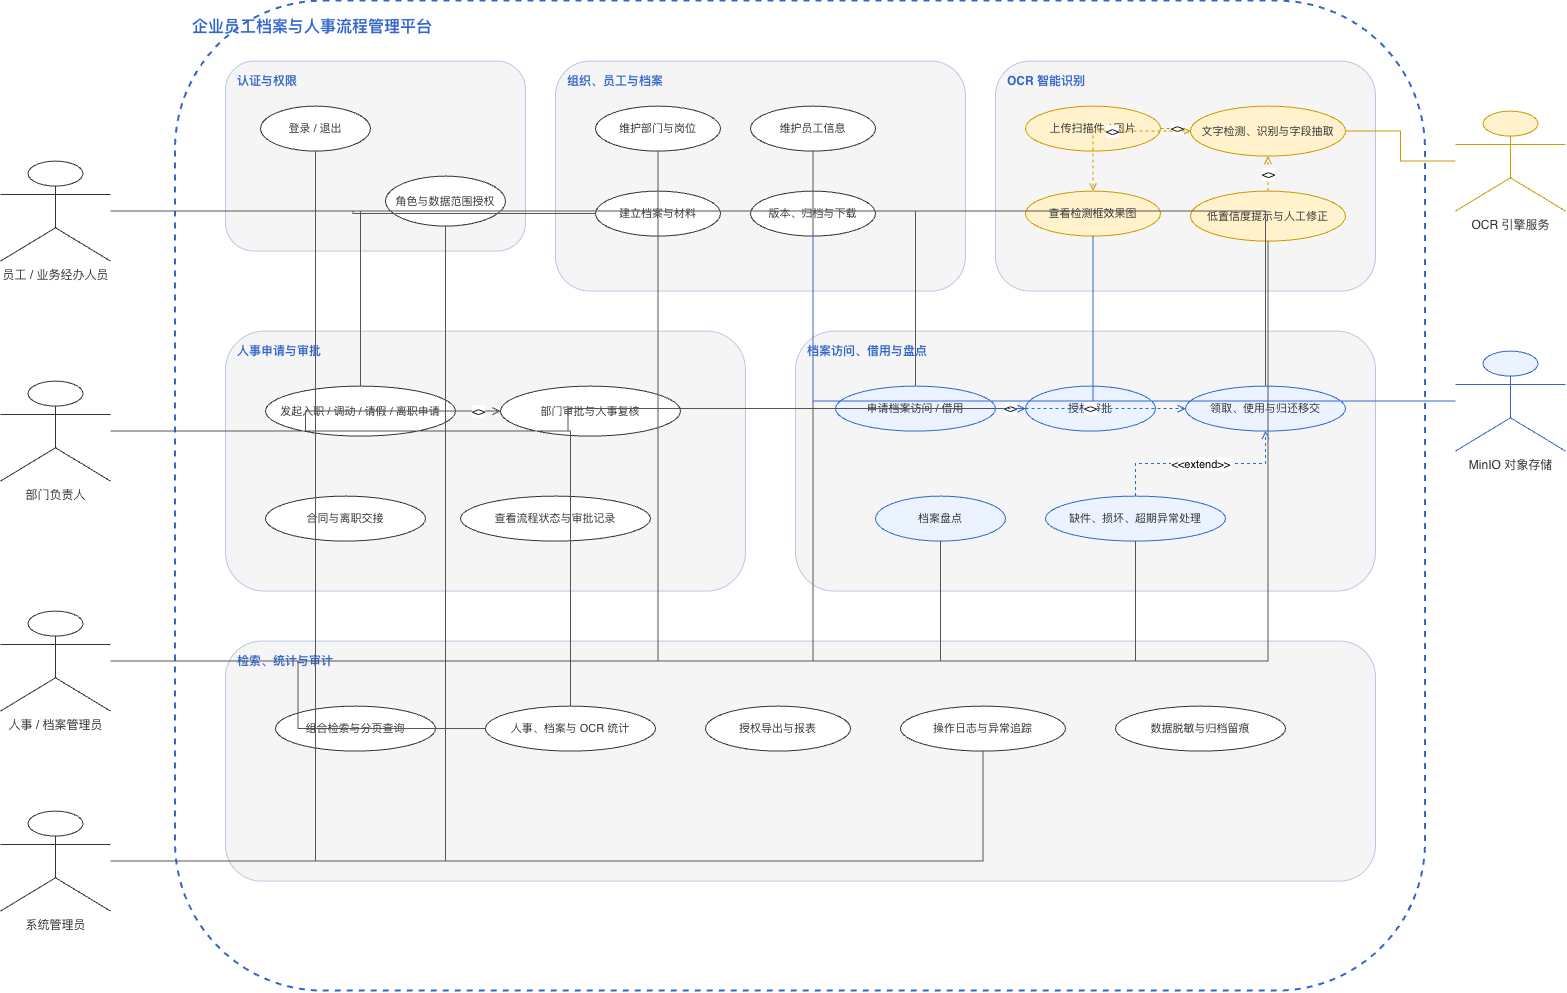

The diagram above was exported from draw.io. Its source (the exported page's mxGraphModel, read from the mxfile embedded in the PNG):
<mxGraphModel dx="1607" dy="1112" grid="1" gridSize="10" guides="1" tooltips="1" connect="1" arrows="1" fold="1" page="1" pageScale="1" pageWidth="1700" pageHeight="1100" background="#FFFFFF" math="0" shadow="0">
  <root>
    <mxCell id="0" />
    <mxCell id="1" parent="0" />
    <mxCell id="system-boundary" parent="1" style="rounded=1;whiteSpace=wrap;html=1;fillColor=none;strokeColor=#3366CC;strokeWidth=2;dashed=1;fontColor=#3366CC;fontFamily=Helvetica;fontSize=16;fontStyle=1;verticalAlign=top;align=left;spacingTop=10;spacingLeft=15;" value="企业员工档案与人事流程管理平台" vertex="1">
      <mxGeometry height="990" width="1250" x="230" y="40" as="geometry" />
    </mxCell>
    <mxCell id="group-auth" parent="1" style="rounded=1;whiteSpace=wrap;html=1;fillColor=#F5F5F5;strokeColor=#B7C9E2;fontColor=#3366CC;fontFamily=Helvetica;fontSize=12;fontStyle=1;verticalAlign=top;align=left;spacingTop=6;spacingLeft=10;" value="认证与权限" vertex="1">
      <mxGeometry height="190" width="300" x="280" y="100" as="geometry" />
    </mxCell>
    <mxCell id="group-archive" parent="1" style="rounded=1;whiteSpace=wrap;html=1;fillColor=#F5F5F5;strokeColor=#B7C9E2;fontColor=#3366CC;fontFamily=Helvetica;fontSize=12;fontStyle=1;verticalAlign=top;align=left;spacingTop=6;spacingLeft=10;" value="组织、员工与档案" vertex="1">
      <mxGeometry height="230" width="410" x="610" y="100" as="geometry" />
    </mxCell>
    <mxCell id="group-ocr" parent="1" style="rounded=1;whiteSpace=wrap;html=1;fillColor=#F5F5F5;strokeColor=#B7C9E2;fontColor=#3366CC;fontFamily=Helvetica;fontSize=12;fontStyle=1;verticalAlign=top;align=left;spacingTop=6;spacingLeft=10;" value="OCR 智能识别" vertex="1">
      <mxGeometry height="230" width="380" x="1050" y="100" as="geometry" />
    </mxCell>
    <mxCell id="group-process" parent="1" style="rounded=1;whiteSpace=wrap;html=1;fillColor=#F5F5F5;strokeColor=#B7C9E2;fontColor=#3366CC;fontFamily=Helvetica;fontSize=12;fontStyle=1;verticalAlign=top;align=left;spacingTop=6;spacingLeft=10;" value="人事申请与审批" vertex="1">
      <mxGeometry height="260" width="520" x="280" y="370" as="geometry" />
    </mxCell>
    <mxCell id="group-use" parent="1" style="rounded=1;whiteSpace=wrap;html=1;fillColor=#F5F5F5;strokeColor=#B7C9E2;fontColor=#3366CC;fontFamily=Helvetica;fontSize=12;fontStyle=1;verticalAlign=top;align=left;spacingTop=6;spacingLeft=10;" value="档案访问、借用与盘点" vertex="1">
      <mxGeometry height="260" width="580" x="850" y="370" as="geometry" />
    </mxCell>
    <mxCell id="group-govern" parent="1" style="rounded=1;whiteSpace=wrap;html=1;fillColor=#F5F5F5;strokeColor=#B7C9E2;fontColor=#3366CC;fontFamily=Helvetica;fontSize=12;fontStyle=1;verticalAlign=top;align=left;spacingTop=6;spacingLeft=10;" value="检索、统计与审计" vertex="1">
      <mxGeometry height="240" width="1150" x="280" y="680" as="geometry" />
    </mxCell>
    <mxCell id="uc-login" parent="1" style="ellipse;whiteSpace=wrap;html=1;fillColor=#FFFFFF;strokeColor=#333333;fontColor=#333333;fontFamily=Helvetica;fontSize=11;" value="登录 / 退出" vertex="1">
      <mxGeometry height="45" width="110" x="315" y="145" as="geometry" />
    </mxCell>
    <mxCell id="uc-permission" parent="1" style="ellipse;whiteSpace=wrap;html=1;fillColor=#FFFFFF;strokeColor=#333333;fontColor=#333333;fontFamily=Helvetica;fontSize=11;" value="角色与数据范围授权" vertex="1">
      <mxGeometry height="50" width="120" x="440" y="215" as="geometry" />
    </mxCell>
    <mxCell id="uc-org" parent="1" style="ellipse;whiteSpace=wrap;html=1;fillColor=#FFFFFF;strokeColor=#333333;fontColor=#333333;fontFamily=Helvetica;fontSize=11;" value="维护部门与岗位" vertex="1">
      <mxGeometry height="45" width="125" x="650" y="145" as="geometry" />
    </mxCell>
    <mxCell id="uc-employee" parent="1" style="ellipse;whiteSpace=wrap;html=1;fillColor=#FFFFFF;strokeColor=#333333;fontColor=#333333;fontFamily=Helvetica;fontSize=11;" value="维护员工信息" vertex="1">
      <mxGeometry height="45" width="125" x="805" y="145" as="geometry" />
    </mxCell>
    <mxCell id="uc-archive" parent="1" style="ellipse;whiteSpace=wrap;html=1;fillColor=#FFFFFF;strokeColor=#333333;fontColor=#333333;fontFamily=Helvetica;fontSize=11;" value="建立档案与材料" vertex="1">
      <mxGeometry height="45" width="125" x="650" y="230" as="geometry" />
    </mxCell>
    <mxCell id="uc-version" parent="1" style="ellipse;whiteSpace=wrap;html=1;fillColor=#FFFFFF;strokeColor=#333333;fontColor=#333333;fontFamily=Helvetica;fontSize=11;" value="版本、归档与下载" vertex="1">
      <mxGeometry height="45" width="125" x="805" y="230" as="geometry" />
    </mxCell>
    <mxCell id="uc-upload" parent="1" style="ellipse;whiteSpace=wrap;html=1;fillColor=#FFF2CC;strokeColor=#CC9900;fontColor=#333333;fontFamily=Helvetica;fontSize=11;" value="上传扫描件 / 图片" vertex="1">
      <mxGeometry height="45" width="135" x="1080" y="145" as="geometry" />
    </mxCell>
    <mxCell id="uc-recognize" parent="1" style="ellipse;whiteSpace=wrap;html=1;fillColor=#FFF2CC;strokeColor=#CC9900;fontColor=#333333;fontFamily=Helvetica;fontSize=11;" value="文字检测、识别与字段抽取" vertex="1">
      <mxGeometry height="50" width="155" x="1245" y="145" as="geometry" />
    </mxCell>
    <mxCell id="uc-preview" parent="1" style="ellipse;whiteSpace=wrap;html=1;fillColor=#FFF2CC;strokeColor=#CC9900;fontColor=#333333;fontFamily=Helvetica;fontSize=11;" value="查看检测框效果图" vertex="1">
      <mxGeometry height="45" width="135" x="1080" y="230" as="geometry" />
    </mxCell>
    <mxCell id="uc-review" parent="1" style="ellipse;whiteSpace=wrap;html=1;fillColor=#FFF2CC;strokeColor=#CC9900;fontColor=#333333;fontFamily=Helvetica;fontSize=11;" value="低置信度提示与人工修正" vertex="1">
      <mxGeometry height="50" width="155" x="1245" y="230" as="geometry" />
    </mxCell>
    <mxCell id="uc-hr-request" parent="1" style="ellipse;whiteSpace=wrap;html=1;fillColor=#FFFFFF;strokeColor=#333333;fontColor=#333333;fontFamily=Helvetica;fontSize=11;" value="发起入职 / 调动 / 请假 / 离职申请" vertex="1">
      <mxGeometry height="50" width="190" x="320" y="425" as="geometry" />
    </mxCell>
    <mxCell id="uc-approve" parent="1" style="ellipse;whiteSpace=wrap;html=1;fillColor=#FFFFFF;strokeColor=#333333;fontColor=#333333;fontFamily=Helvetica;fontSize=11;" value="部门审批与人事复核" vertex="1">
      <mxGeometry height="50" width="180" x="555" y="425" as="geometry" />
    </mxCell>
    <mxCell id="uc-contract" parent="1" style="ellipse;whiteSpace=wrap;html=1;fillColor=#FFFFFF;strokeColor=#333333;fontColor=#333333;fontFamily=Helvetica;fontSize=11;" value="合同与离职交接" vertex="1">
      <mxGeometry height="45" width="160" x="320" y="535" as="geometry" />
    </mxCell>
    <mxCell id="uc-process-record" parent="1" style="ellipse;whiteSpace=wrap;html=1;fillColor=#FFFFFF;strokeColor=#333333;fontColor=#333333;fontFamily=Helvetica;fontSize=11;" value="查看流程状态与审批记录" vertex="1">
      <mxGeometry height="45" width="190" x="515" y="535" as="geometry" />
    </mxCell>
    <mxCell id="uc-access" parent="1" style="ellipse;whiteSpace=wrap;html=1;fillColor=#EAF3FF;strokeColor=#3366CC;fontColor=#333333;fontFamily=Helvetica;fontSize=11;" value="申请档案访问 / 借用" vertex="1">
      <mxGeometry height="45" width="160" x="890" y="425" as="geometry" />
    </mxCell>
    <mxCell id="uc-use-approve" parent="1" style="ellipse;whiteSpace=wrap;html=1;fillColor=#EAF3FF;strokeColor=#3366CC;fontColor=#333333;fontFamily=Helvetica;fontSize=11;" value="授权审批" vertex="1">
      <mxGeometry height="45" width="130" x="1080" y="425" as="geometry" />
    </mxCell>
    <mxCell id="uc-checkout" parent="1" style="ellipse;whiteSpace=wrap;html=1;fillColor=#EAF3FF;strokeColor=#3366CC;fontColor=#333333;fontFamily=Helvetica;fontSize=11;" value="领取、使用与归还移交" vertex="1">
      <mxGeometry height="45" width="160" x="1240" y="425" as="geometry" />
    </mxCell>
    <mxCell id="uc-inventory" parent="1" style="ellipse;whiteSpace=wrap;html=1;fillColor=#EAF3FF;strokeColor=#3366CC;fontColor=#333333;fontFamily=Helvetica;fontSize=11;" value="档案盘点" vertex="1">
      <mxGeometry height="45" width="130" x="930" y="535" as="geometry" />
    </mxCell>
    <mxCell id="uc-abnormal" parent="1" style="ellipse;whiteSpace=wrap;html=1;fillColor=#EAF3FF;strokeColor=#3366CC;fontColor=#333333;fontFamily=Helvetica;fontSize=11;" value="缺件、损坏、超期异常处理" vertex="1">
      <mxGeometry height="45" width="180" x="1100" y="535" as="geometry" />
    </mxCell>
    <mxCell id="uc-search" parent="1" style="ellipse;whiteSpace=wrap;html=1;fillColor=#FFFFFF;strokeColor=#333333;fontColor=#333333;fontFamily=Helvetica;fontSize=11;" value="组合检索与分页查询" vertex="1">
      <mxGeometry height="45" width="160" x="330" y="745" as="geometry" />
    </mxCell>
    <mxCell id="uc-stat" parent="1" style="ellipse;whiteSpace=wrap;html=1;fillColor=#FFFFFF;strokeColor=#333333;fontColor=#333333;fontFamily=Helvetica;fontSize=11;" value="人事、档案与 OCR 统计" vertex="1">
      <mxGeometry height="45" width="170" x="540" y="745" as="geometry" />
    </mxCell>
    <mxCell id="uc-export" parent="1" style="ellipse;whiteSpace=wrap;html=1;fillColor=#FFFFFF;strokeColor=#333333;fontColor=#333333;fontFamily=Helvetica;fontSize=11;" value="授权导出与报表" vertex="1">
      <mxGeometry height="45" width="145" x="760" y="745" as="geometry" />
    </mxCell>
    <mxCell id="uc-audit" parent="1" style="ellipse;whiteSpace=wrap;html=1;fillColor=#FFFFFF;strokeColor=#333333;fontColor=#333333;fontFamily=Helvetica;fontSize=11;" value="操作日志与异常追踪" vertex="1">
      <mxGeometry height="45" width="165" x="955" y="745" as="geometry" />
    </mxCell>
    <mxCell id="uc-protect" parent="1" style="ellipse;whiteSpace=wrap;html=1;fillColor=#FFFFFF;strokeColor=#333333;fontColor=#333333;fontFamily=Helvetica;fontSize=11;" value="数据脱敏与归档留痕" vertex="1">
      <mxGeometry height="45" width="170" x="1170" y="745" as="geometry" />
    </mxCell>
    <mxCell id="actor-employee" parent="1" style="shape=umlActor;verticalLabelPosition=bottom;verticalAlign=top;html=1;fillColor=#FFFFFF;strokeColor=#333333;fontColor=#333333;fontFamily=Helvetica;fontSize=12;" value="员工 / 业务经办人员" vertex="1">
      <mxGeometry height="100" width="110" x="55" y="200" as="geometry" />
    </mxCell>
    <mxCell id="actor-manager" parent="1" style="shape=umlActor;verticalLabelPosition=bottom;verticalAlign=top;html=1;fillColor=#FFFFFF;strokeColor=#333333;fontColor=#333333;fontFamily=Helvetica;fontSize=12;" value="部门负责人" vertex="1">
      <mxGeometry height="100" width="110" x="55" y="420" as="geometry" />
    </mxCell>
    <mxCell id="actor-hr" parent="1" style="shape=umlActor;verticalLabelPosition=bottom;verticalAlign=top;html=1;fillColor=#FFFFFF;strokeColor=#333333;fontColor=#333333;fontFamily=Helvetica;fontSize=12;" value="人事 / 档案管理员" vertex="1">
      <mxGeometry height="100" width="110" x="55" y="650" as="geometry" />
    </mxCell>
    <mxCell id="actor-admin" parent="1" style="shape=umlActor;verticalLabelPosition=bottom;verticalAlign=top;html=1;fillColor=#FFFFFF;strokeColor=#333333;fontColor=#333333;fontFamily=Helvetica;fontSize=12;" value="系统管理员" vertex="1">
      <mxGeometry height="100" width="110" x="55" y="850" as="geometry" />
    </mxCell>
    <mxCell id="actor-ocr" parent="1" style="shape=umlActor;verticalLabelPosition=bottom;verticalAlign=top;html=1;fillColor=#FFF2CC;strokeColor=#CC9900;fontColor=#333333;fontFamily=Helvetica;fontSize=12;" value="OCR 引擎服务" vertex="1">
      <mxGeometry height="100" width="110" x="1510" y="150" as="geometry" />
    </mxCell>
    <mxCell id="actor-storage" parent="1" style="shape=umlActor;verticalLabelPosition=bottom;verticalAlign=top;html=1;fillColor=#EAF3FF;strokeColor=#3366CC;fontColor=#333333;fontFamily=Helvetica;fontSize=12;" value="MinIO 对象存储" vertex="1">
      <mxGeometry height="100" width="110" x="1510" y="390" as="geometry" />
    </mxCell>
    <mxCell id="a-employee-login" edge="1" parent="1" source="actor-employee" style="edgeStyle=orthogonalEdgeStyle;rounded=0;orthogonalLoop=1;jettySize=auto;html=1;strokeColor=#555555;endArrow=none;" target="uc-login" value="">
      <mxGeometry relative="1" as="geometry" />
    </mxCell>
    <mxCell id="a-employee-archive" edge="1" parent="1" source="actor-employee" style="edgeStyle=orthogonalEdgeStyle;rounded=0;orthogonalLoop=1;jettySize=auto;html=1;strokeColor=#555555;endArrow=none;" target="uc-archive" value="">
      <mxGeometry relative="1" as="geometry" />
    </mxCell>
    <mxCell id="a-employee-hr" edge="1" parent="1" source="actor-employee" style="edgeStyle=orthogonalEdgeStyle;rounded=0;orthogonalLoop=1;jettySize=auto;html=1;strokeColor=#555555;endArrow=none;" target="uc-hr-request" value="">
      <mxGeometry relative="1" as="geometry" />
    </mxCell>
    <mxCell id="a-employee-access" edge="1" parent="1" source="actor-employee" style="edgeStyle=orthogonalEdgeStyle;rounded=0;orthogonalLoop=1;jettySize=auto;html=1;strokeColor=#555555;endArrow=none;" target="uc-access" value="">
      <mxGeometry relative="1" as="geometry" />
    </mxCell>
    <mxCell id="a-employee-checkout" edge="1" parent="1" source="actor-employee" style="edgeStyle=orthogonalEdgeStyle;rounded=0;orthogonalLoop=1;jettySize=auto;html=1;strokeColor=#555555;endArrow=none;" target="uc-checkout" value="">
      <mxGeometry relative="1" as="geometry" />
    </mxCell>
    <mxCell id="a-manager-login" edge="1" parent="1" source="actor-manager" style="edgeStyle=orthogonalEdgeStyle;rounded=0;orthogonalLoop=1;jettySize=auto;html=1;strokeColor=#555555;endArrow=none;" target="uc-login" value="">
      <mxGeometry relative="1" as="geometry" />
    </mxCell>
    <mxCell id="a-manager-approve" edge="1" parent="1" source="actor-manager" style="edgeStyle=orthogonalEdgeStyle;rounded=0;orthogonalLoop=1;jettySize=auto;html=1;strokeColor=#555555;endArrow=none;" target="uc-approve" value="">
      <mxGeometry relative="1" as="geometry" />
    </mxCell>
    <mxCell id="a-manager-use-approve" edge="1" parent="1" source="actor-manager" style="edgeStyle=orthogonalEdgeStyle;rounded=0;orthogonalLoop=1;jettySize=auto;html=1;strokeColor=#555555;endArrow=none;" target="uc-use-approve" value="">
      <mxGeometry relative="1" as="geometry" />
    </mxCell>
    <mxCell id="a-manager-stat" edge="1" parent="1" source="actor-manager" style="edgeStyle=orthogonalEdgeStyle;rounded=0;orthogonalLoop=1;jettySize=auto;html=1;strokeColor=#555555;endArrow=none;" target="uc-stat" value="">
      <mxGeometry relative="1" as="geometry" />
    </mxCell>
    <mxCell id="a-hr-org" edge="1" parent="1" source="actor-hr" style="edgeStyle=orthogonalEdgeStyle;rounded=0;orthogonalLoop=1;jettySize=auto;html=1;strokeColor=#555555;endArrow=none;" target="uc-org" value="">
      <mxGeometry relative="1" as="geometry" />
    </mxCell>
    <mxCell id="a-hr-employee" edge="1" parent="1" source="actor-hr" style="edgeStyle=orthogonalEdgeStyle;rounded=0;orthogonalLoop=1;jettySize=auto;html=1;strokeColor=#555555;endArrow=none;" target="uc-employee" value="">
      <mxGeometry relative="1" as="geometry" />
    </mxCell>
    <mxCell id="a-hr-archive" edge="1" parent="1" source="actor-hr" style="edgeStyle=orthogonalEdgeStyle;rounded=0;orthogonalLoop=1;jettySize=auto;html=1;strokeColor=#555555;endArrow=none;" target="uc-archive" value="">
      <mxGeometry relative="1" as="geometry" />
    </mxCell>
    <mxCell id="a-hr-review" edge="1" parent="1" source="actor-hr" style="edgeStyle=orthogonalEdgeStyle;rounded=0;orthogonalLoop=1;jettySize=auto;html=1;strokeColor=#555555;endArrow=none;" target="uc-review" value="">
      <mxGeometry relative="1" as="geometry" />
    </mxCell>
    <mxCell id="a-hr-inventory" edge="1" parent="1" source="actor-hr" style="edgeStyle=orthogonalEdgeStyle;rounded=0;orthogonalLoop=1;jettySize=auto;html=1;strokeColor=#555555;endArrow=none;" target="uc-inventory" value="">
      <mxGeometry relative="1" as="geometry" />
    </mxCell>
    <mxCell id="a-hr-abnormal" edge="1" parent="1" source="actor-hr" style="edgeStyle=orthogonalEdgeStyle;rounded=0;orthogonalLoop=1;jettySize=auto;html=1;strokeColor=#555555;endArrow=none;" target="uc-abnormal" value="">
      <mxGeometry relative="1" as="geometry" />
    </mxCell>
    <mxCell id="a-hr-stat" edge="1" parent="1" source="actor-hr" style="edgeStyle=orthogonalEdgeStyle;rounded=0;orthogonalLoop=1;jettySize=auto;html=1;strokeColor=#555555;endArrow=none;" target="uc-stat" value="">
      <mxGeometry relative="1" as="geometry" />
    </mxCell>
    <mxCell id="a-admin-login" edge="1" parent="1" source="actor-admin" style="edgeStyle=orthogonalEdgeStyle;rounded=0;orthogonalLoop=1;jettySize=auto;html=1;strokeColor=#555555;endArrow=none;" target="uc-login" value="">
      <mxGeometry relative="1" as="geometry" />
    </mxCell>
    <mxCell id="a-admin-permission" edge="1" parent="1" source="actor-admin" style="edgeStyle=orthogonalEdgeStyle;rounded=0;orthogonalLoop=1;jettySize=auto;html=1;strokeColor=#555555;endArrow=none;" target="uc-permission" value="">
      <mxGeometry relative="1" as="geometry" />
    </mxCell>
    <mxCell id="a-admin-audit" edge="1" parent="1" source="actor-admin" style="edgeStyle=orthogonalEdgeStyle;rounded=0;orthogonalLoop=1;jettySize=auto;html=1;strokeColor=#555555;endArrow=none;" target="uc-audit" value="">
      <mxGeometry relative="1" as="geometry" />
    </mxCell>
    <mxCell id="a-ocr-upload" edge="1" parent="1" source="actor-ocr" style="edgeStyle=orthogonalEdgeStyle;rounded=0;orthogonalLoop=1;jettySize=auto;html=1;strokeColor=#CC9900;endArrow=none;" target="uc-recognize" value="">
      <mxGeometry relative="1" as="geometry" />
    </mxCell>
    <mxCell id="a-storage-archive" edge="1" parent="1" source="actor-storage" style="edgeStyle=orthogonalEdgeStyle;rounded=0;orthogonalLoop=1;jettySize=auto;html=1;strokeColor=#3366CC;endArrow=none;" target="uc-version" value="">
      <mxGeometry relative="1" as="geometry" />
    </mxCell>
    <mxCell id="a-storage-preview" edge="1" parent="1" source="actor-storage" style="edgeStyle=orthogonalEdgeStyle;rounded=0;orthogonalLoop=1;jettySize=auto;html=1;strokeColor=#3366CC;endArrow=none;" target="uc-preview" value="">
      <mxGeometry relative="1" as="geometry" />
    </mxCell>
    <mxCell id="include-upload-recognize" edge="1" parent="1" source="uc-upload" style="edgeStyle=orthogonalEdgeStyle;rounded=0;orthogonalLoop=1;jettySize=auto;html=1;dashed=1;strokeColor=#CC9900;endArrow=open;" target="uc-recognize" value="&lt;&lt;include&gt;&gt;">
      <mxGeometry relative="1" as="geometry" />
    </mxCell>
    <mxCell id="include-recognize-preview" edge="1" parent="1" source="uc-recognize" style="edgeStyle=orthogonalEdgeStyle;rounded=0;orthogonalLoop=1;jettySize=auto;html=1;dashed=1;strokeColor=#CC9900;endArrow=open;" target="uc-preview" value="&lt;&lt;include&gt;&gt;">
      <mxGeometry relative="1" as="geometry" />
    </mxCell>
    <mxCell id="extend-recognize-review" edge="1" parent="1" source="uc-review" style="edgeStyle=orthogonalEdgeStyle;rounded=0;orthogonalLoop=1;jettySize=auto;html=1;dashed=1;strokeColor=#CC9900;endArrow=open;" target="uc-recognize" value="&lt;&lt;extend&gt;&gt;">
      <mxGeometry relative="1" as="geometry" />
    </mxCell>
    <mxCell id="include-hr-approve" edge="1" parent="1" source="uc-hr-request" style="edgeStyle=orthogonalEdgeStyle;rounded=0;orthogonalLoop=1;jettySize=auto;html=1;dashed=1;strokeColor=#555555;endArrow=open;" target="uc-approve" value="&lt;&lt;include&gt;&gt;">
      <mxGeometry relative="1" as="geometry" />
    </mxCell>
    <mxCell id="include-access-approve" edge="1" parent="1" source="uc-access" style="edgeStyle=orthogonalEdgeStyle;rounded=0;orthogonalLoop=1;jettySize=auto;html=1;dashed=1;strokeColor=#3366CC;endArrow=open;" target="uc-use-approve" value="&lt;&lt;include&gt;&gt;">
      <mxGeometry relative="1" as="geometry" />
    </mxCell>
    <mxCell id="include-access-use" edge="1" parent="1" source="uc-access" style="edgeStyle=orthogonalEdgeStyle;rounded=0;orthogonalLoop=1;jettySize=auto;html=1;dashed=1;strokeColor=#3366CC;endArrow=open;" target="uc-checkout" value="&lt;&lt;include&gt;&gt;">
      <mxGeometry relative="1" as="geometry" />
    </mxCell>
    <mxCell id="include-return-abnormal" edge="1" parent="1" source="uc-abnormal" style="edgeStyle=orthogonalEdgeStyle;rounded=0;orthogonalLoop=1;jettySize=auto;dashed=1;strokeColor=#3366CC;endArrow=open;" target="uc-checkout" value="&lt;&lt;extend&gt;&gt;">
      <mxGeometry relative="1" as="geometry" />
    </mxCell>
  </root>
</mxGraphModel>